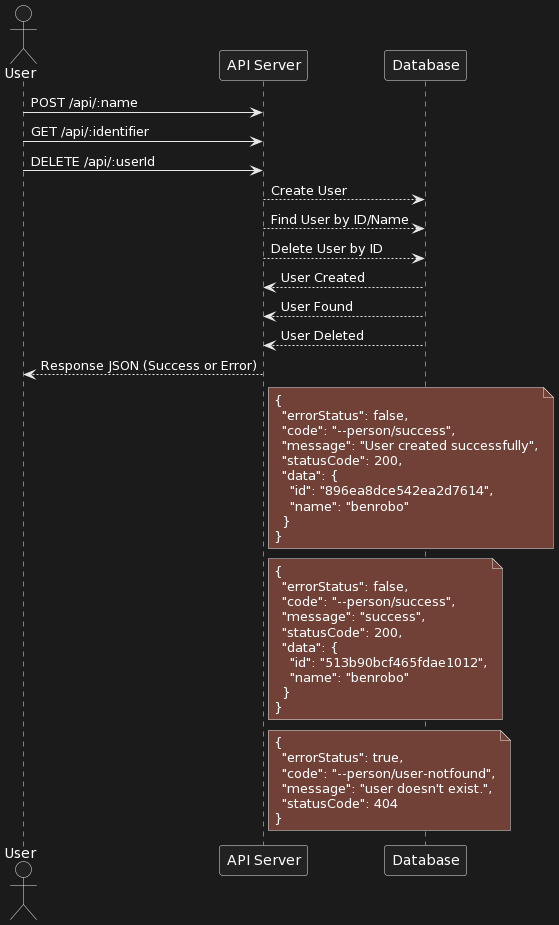

The diagram above was rendered by PlantUML. Its source (embedded in the PNG):
@startuml
actor User as User
participant API as "API Server"
participant Database as "Database"

User -> API: POST /api/:name
User -> API: GET /api/:identifier
User -> API: DELETE /api/:userId
API --> Database: Create User
API --> Database: Find User by ID/Name
API --> Database: Delete User by ID
Database --> API: User Created
Database --> API: User Found
Database --> API: User Deleted
API --> User: Response JSON (Success or Error)

note right of API
  {
    "errorStatus": false,
    "code": "--person/success",
    "message": "User created successfully",
    "statusCode": 200,
    "data": {
      "id": "896ea8dce542ea2d7614",
      "name": "benrobo"
    }
  }
end note

note right of API
  {
    "errorStatus": false,
    "code": "--person/success",
    "message": "success",
    "statusCode": 200,
    "data": {
      "id": "513b90bcf465fdae1012",
      "name": "benrobo"
    }
  }
end note

note right of API
  {
    "errorStatus": true,
    "code": "--person/user-notfound",
    "message": "user doesn't exist.",
    "statusCode": 404
  }
end note
@enduml